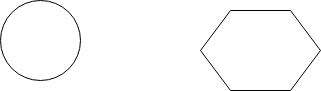

The diagram above was exported from draw.io. Its source (the exported page's mxGraphModel, read from the mxfile embedded in the PNG):
<mxGraphModel dx="802" dy="387" grid="1" gridSize="10" guides="1" tooltips="1" connect="1" arrows="1" fold="1" page="1" pageScale="1" pageWidth="827" pageHeight="1169" math="0" shadow="0">
  <root>
    <mxCell id="0" />
    <mxCell id="1" parent="0" />
    <mxCell id="wBBBO6LRnaoWlpz3XVcD-1" value="" style="ellipse;whiteSpace=wrap;html=1;aspect=fixed;" vertex="1" parent="1">
      <mxGeometry x="310" y="70" width="80" height="80" as="geometry" />
    </mxCell>
    <mxCell id="wBBBO6LRnaoWlpz3XVcD-2" value="" style="shape=hexagon;perimeter=hexagonPerimeter2;whiteSpace=wrap;html=1;" vertex="1" parent="1">
      <mxGeometry x="510" y="80" width="120" height="80" as="geometry" />
    </mxCell>
  </root>
</mxGraphModel>